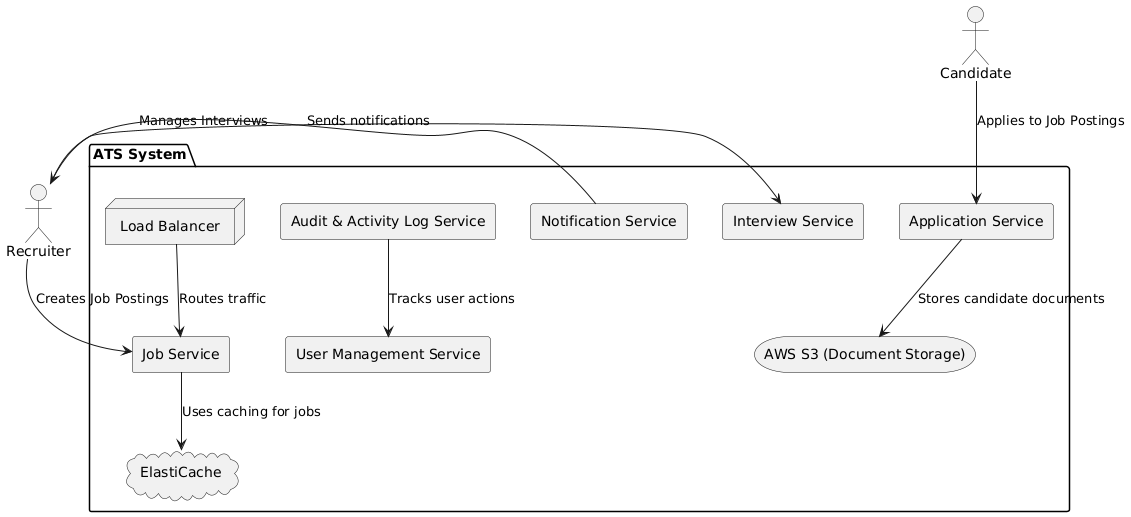

The diagram above was rendered by PlantUML. Its source (embedded in the PNG):
@startuml
actor Recruiter as R
actor Candidate as C

package "ATS System" {
  rectangle "Job Service" as JobService
  rectangle "Application Service" as ApplicationService
  rectangle "Interview Service" as InterviewService
  rectangle "Notification Service" as NotificationService
  rectangle "User Management Service" as UserService
  rectangle "Audit & Activity Log Service" as AuditService
  cloud "ElastiCache" as Cache
  storage "AWS S3 (Document Storage)" as S3
  node "Load Balancer" as LB
}

R --> JobService : Creates Job Postings
C --> ApplicationService : Applies to Job Postings
R --> InterviewService : Manages Interviews
JobService --> Cache : Uses caching for jobs
ApplicationService --> S3 : Stores candidate documents
NotificationService --> R : Sends notifications
AuditService --> UserService : Tracks user actions
LB --> JobService : Routes traffic
@enduml